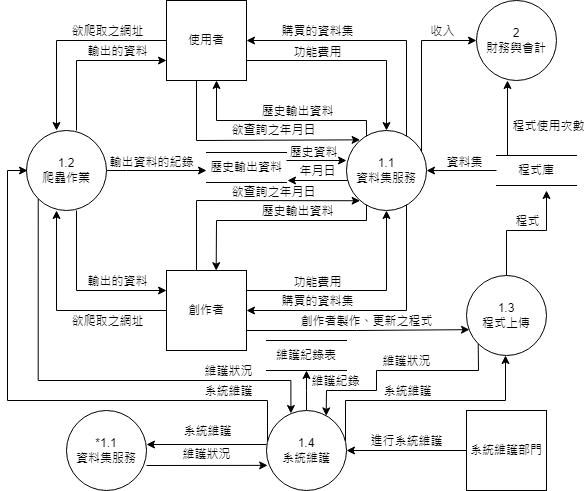

The diagram above was exported from draw.io. Its source (the exported page's mxGraphModel, read from the mxfile embedded in the PNG):
<mxGraphModel dx="1674" dy="834" grid="1" gridSize="10" guides="1" tooltips="1" connect="1" arrows="1" fold="1" page="1" pageScale="1" pageWidth="827" pageHeight="1169" math="0" shadow="0">
  <root>
    <mxCell id="0" />
    <mxCell id="1" parent="0" />
    <mxCell id="a8-iyr60ROHL3fEyFj0I-44" value="" style="endArrow=classic;html=1;rounded=0;entryX=1;entryY=0.5;entryDx=0;entryDy=0;" parent="1" target="a8-iyr60ROHL3fEyFj0I-1" edge="1">
      <mxGeometry width="50" height="50" relative="1" as="geometry">
        <mxPoint x="420" y="370" as="sourcePoint" />
        <mxPoint x="420" y="260" as="targetPoint" />
        <Array as="points">
          <mxPoint x="420" y="270" />
        </Array>
      </mxGeometry>
    </mxCell>
    <mxCell id="a8-iyr60ROHL3fEyFj0I-48" value="購買的資料集" style="edgeLabel;html=1;align=center;verticalAlign=middle;resizable=0;points=[];" parent="a8-iyr60ROHL3fEyFj0I-44" vertex="1" connectable="0">
      <mxGeometry x="0.4359" y="-2" relative="1" as="geometry">
        <mxPoint x="-3" y="-8" as="offset" />
      </mxGeometry>
    </mxCell>
    <mxCell id="a8-iyr60ROHL3fEyFj0I-43" value="" style="endArrow=classic;html=1;rounded=0;entryX=1;entryY=0.5;entryDx=0;entryDy=0;" parent="1" target="a8-iyr60ROHL3fEyFj0I-2" edge="1">
      <mxGeometry width="50" height="50" relative="1" as="geometry">
        <mxPoint x="420" y="432" as="sourcePoint" />
        <mxPoint x="420" y="550" as="targetPoint" />
        <Array as="points">
          <mxPoint x="420" y="540" />
        </Array>
      </mxGeometry>
    </mxCell>
    <mxCell id="a8-iyr60ROHL3fEyFj0I-50" value="購買的資料集" style="edgeLabel;html=1;align=center;verticalAlign=middle;resizable=0;points=[];" parent="a8-iyr60ROHL3fEyFj0I-43" vertex="1" connectable="0">
      <mxGeometry x="0.5299" relative="1" as="geometry">
        <mxPoint x="7" y="-10" as="offset" />
      </mxGeometry>
    </mxCell>
    <mxCell id="a8-iyr60ROHL3fEyFj0I-37" value="" style="endArrow=classic;html=1;rounded=0;entryX=0.621;entryY=0.002;entryDx=0;entryDy=0;entryPerimeter=0;" parent="1" target="a8-iyr60ROHL3fEyFj0I-2" edge="1">
      <mxGeometry width="50" height="50" relative="1" as="geometry">
        <mxPoint x="380" y="432" as="sourcePoint" />
        <mxPoint x="220" y="450" as="targetPoint" />
        <Array as="points">
          <mxPoint x="380" y="450" />
          <mxPoint x="230" y="450" />
        </Array>
      </mxGeometry>
    </mxCell>
    <mxCell id="a8-iyr60ROHL3fEyFj0I-40" value="歷史輸出資料" style="edgeLabel;html=1;align=center;verticalAlign=middle;resizable=0;points=[];" parent="a8-iyr60ROHL3fEyFj0I-37" vertex="1" connectable="0">
      <mxGeometry x="-0.0199" y="-1" relative="1" as="geometry">
        <mxPoint x="19" y="-9" as="offset" />
      </mxGeometry>
    </mxCell>
    <mxCell id="a8-iyr60ROHL3fEyFj0I-36" value="" style="endArrow=classic;html=1;rounded=0;entryX=0.625;entryY=1;entryDx=0;entryDy=0;entryPerimeter=0;" parent="1" target="a8-iyr60ROHL3fEyFj0I-1" edge="1">
      <mxGeometry width="50" height="50" relative="1" as="geometry">
        <mxPoint x="380" y="370" as="sourcePoint" />
        <mxPoint x="220" y="350" as="targetPoint" />
        <Array as="points">
          <mxPoint x="380" y="350" />
          <mxPoint x="230" y="350" />
        </Array>
      </mxGeometry>
    </mxCell>
    <mxCell id="a8-iyr60ROHL3fEyFj0I-39" value="歷史輸出資料" style="edgeLabel;html=1;align=center;verticalAlign=middle;resizable=0;points=[];" parent="a8-iyr60ROHL3fEyFj0I-36" vertex="1" connectable="0">
      <mxGeometry x="0.0054" y="-1" relative="1" as="geometry">
        <mxPoint x="16" y="-9" as="offset" />
      </mxGeometry>
    </mxCell>
    <mxCell id="a8-iyr60ROHL3fEyFj0I-11" style="edgeStyle=orthogonalEdgeStyle;rounded=0;orthogonalLoop=1;jettySize=auto;html=1;entryX=0.375;entryY=0;entryDx=0;entryDy=0;entryPerimeter=0;" parent="1" source="a8-iyr60ROHL3fEyFj0I-1" target="a8-iyr60ROHL3fEyFj0I-7" edge="1">
      <mxGeometry relative="1" as="geometry">
        <mxPoint x="70" y="270" as="targetPoint" />
      </mxGeometry>
    </mxCell>
    <mxCell id="a8-iyr60ROHL3fEyFj0I-12" value="欲爬取之網址" style="edgeLabel;html=1;align=center;verticalAlign=middle;resizable=0;points=[];" parent="a8-iyr60ROHL3fEyFj0I-11" vertex="1" connectable="0">
      <mxGeometry x="-0.1841" y="-1" relative="1" as="geometry">
        <mxPoint x="22" y="-9" as="offset" />
      </mxGeometry>
    </mxCell>
    <mxCell id="a8-iyr60ROHL3fEyFj0I-41" style="edgeStyle=orthogonalEdgeStyle;rounded=0;orthogonalLoop=1;jettySize=auto;html=1;exitX=1;exitY=0.75;exitDx=0;exitDy=0;entryX=0.5;entryY=0;entryDx=0;entryDy=0;" parent="1" source="a8-iyr60ROHL3fEyFj0I-1" target="a8-iyr60ROHL3fEyFj0I-5" edge="1">
      <mxGeometry relative="1" as="geometry">
        <mxPoint x="400" y="290" as="targetPoint" />
      </mxGeometry>
    </mxCell>
    <mxCell id="a8-iyr60ROHL3fEyFj0I-47" value="功能費用" style="edgeLabel;html=1;align=center;verticalAlign=middle;resizable=0;points=[];" parent="a8-iyr60ROHL3fEyFj0I-41" vertex="1" connectable="0">
      <mxGeometry x="-0.3683" y="1" relative="1" as="geometry">
        <mxPoint x="4" y="-8" as="offset" />
      </mxGeometry>
    </mxCell>
    <mxCell id="a8-iyr60ROHL3fEyFj0I-1" value="使用者" style="whiteSpace=wrap;html=1;aspect=fixed;" parent="1" vertex="1">
      <mxGeometry x="180" y="230" width="80" height="80" as="geometry" />
    </mxCell>
    <mxCell id="a8-iyr60ROHL3fEyFj0I-13" style="edgeStyle=orthogonalEdgeStyle;rounded=0;orthogonalLoop=1;jettySize=auto;html=1;entryX=0.375;entryY=1;entryDx=0;entryDy=0;entryPerimeter=0;" parent="1" source="a8-iyr60ROHL3fEyFj0I-2" target="a8-iyr60ROHL3fEyFj0I-7" edge="1">
      <mxGeometry relative="1" as="geometry">
        <mxPoint x="70" y="540" as="targetPoint" />
      </mxGeometry>
    </mxCell>
    <mxCell id="a8-iyr60ROHL3fEyFj0I-14" value="欲爬取之網址" style="edgeLabel;html=1;align=center;verticalAlign=middle;resizable=0;points=[];" parent="a8-iyr60ROHL3fEyFj0I-13" vertex="1" connectable="0">
      <mxGeometry x="-0.4027" y="2" relative="1" as="geometry">
        <mxPoint x="3" y="8" as="offset" />
      </mxGeometry>
    </mxCell>
    <mxCell id="a8-iyr60ROHL3fEyFj0I-42" style="edgeStyle=orthogonalEdgeStyle;rounded=0;orthogonalLoop=1;jettySize=auto;html=1;exitX=1;exitY=0.25;exitDx=0;exitDy=0;entryX=0.5;entryY=1;entryDx=0;entryDy=0;" parent="1" source="a8-iyr60ROHL3fEyFj0I-2" target="a8-iyr60ROHL3fEyFj0I-5" edge="1">
      <mxGeometry relative="1" as="geometry">
        <mxPoint x="400" y="520" as="targetPoint" />
      </mxGeometry>
    </mxCell>
    <mxCell id="a8-iyr60ROHL3fEyFj0I-46" value="功能費用" style="edgeLabel;html=1;align=center;verticalAlign=middle;resizable=0;points=[];" parent="a8-iyr60ROHL3fEyFj0I-42" vertex="1" connectable="0">
      <mxGeometry x="-0.4848" y="1" relative="1" as="geometry">
        <mxPoint x="13" y="-8" as="offset" />
      </mxGeometry>
    </mxCell>
    <mxCell id="a8-iyr60ROHL3fEyFj0I-55" style="edgeStyle=orthogonalEdgeStyle;rounded=0;orthogonalLoop=1;jettySize=auto;html=1;exitX=1;exitY=0.75;exitDx=0;exitDy=0;entryX=0.037;entryY=0.677;entryDx=0;entryDy=0;entryPerimeter=0;" parent="1" source="a8-iyr60ROHL3fEyFj0I-2" target="a8-iyr60ROHL3fEyFj0I-8" edge="1">
      <mxGeometry relative="1" as="geometry" />
    </mxCell>
    <mxCell id="a8-iyr60ROHL3fEyFj0I-56" value="創作者製作、更新之程式" style="edgeLabel;html=1;align=center;verticalAlign=middle;resizable=0;points=[];" parent="a8-iyr60ROHL3fEyFj0I-55" vertex="1" connectable="0">
      <mxGeometry x="0.0938" relative="1" as="geometry">
        <mxPoint x="-2" y="-9" as="offset" />
      </mxGeometry>
    </mxCell>
    <mxCell id="a8-iyr60ROHL3fEyFj0I-2" value="創作者" style="whiteSpace=wrap;html=1;aspect=fixed;" parent="1" vertex="1">
      <mxGeometry x="180" y="500" width="80" height="80" as="geometry" />
    </mxCell>
    <mxCell id="a8-iyr60ROHL3fEyFj0I-70" style="edgeStyle=orthogonalEdgeStyle;rounded=0;orthogonalLoop=1;jettySize=auto;html=1;entryX=1;entryY=0.5;entryDx=0;entryDy=0;" parent="1" source="a8-iyr60ROHL3fEyFj0I-3" target="a8-iyr60ROHL3fEyFj0I-9" edge="1">
      <mxGeometry relative="1" as="geometry" />
    </mxCell>
    <mxCell id="a8-iyr60ROHL3fEyFj0I-71" value="進行系統維護" style="edgeLabel;html=1;align=center;verticalAlign=middle;resizable=0;points=[];" parent="a8-iyr60ROHL3fEyFj0I-70" vertex="1" connectable="0">
      <mxGeometry x="0.1414" y="2" relative="1" as="geometry">
        <mxPoint x="7" y="-12" as="offset" />
      </mxGeometry>
    </mxCell>
    <mxCell id="a8-iyr60ROHL3fEyFj0I-3" value="系統維護部門" style="whiteSpace=wrap;html=1;aspect=fixed;" parent="1" vertex="1">
      <mxGeometry x="480" y="640" width="80" height="80" as="geometry" />
    </mxCell>
    <mxCell id="a8-iyr60ROHL3fEyFj0I-4" value="2&lt;br&gt;財務與會計" style="ellipse;whiteSpace=wrap;html=1;aspect=fixed;" parent="1" vertex="1">
      <mxGeometry x="490" y="230" width="80" height="80" as="geometry" />
    </mxCell>
    <mxCell id="a8-iyr60ROHL3fEyFj0I-5" value="1.1&lt;br&gt;資料集服務" style="ellipse;whiteSpace=wrap;html=1;aspect=fixed;" parent="1" vertex="1">
      <mxGeometry x="360" y="360" width="80" height="80" as="geometry" />
    </mxCell>
    <mxCell id="a8-iyr60ROHL3fEyFj0I-19" style="edgeStyle=orthogonalEdgeStyle;rounded=0;orthogonalLoop=1;jettySize=auto;html=1;" parent="1" source="a8-iyr60ROHL3fEyFj0I-7" edge="1">
      <mxGeometry relative="1" as="geometry">
        <mxPoint x="220" y="400" as="targetPoint" />
        <Array as="points">
          <mxPoint x="140" y="400" />
          <mxPoint x="140" y="400" />
        </Array>
      </mxGeometry>
    </mxCell>
    <mxCell id="a8-iyr60ROHL3fEyFj0I-20" value="輸出資料的紀錄" style="edgeLabel;html=1;align=center;verticalAlign=middle;resizable=0;points=[];" parent="a8-iyr60ROHL3fEyFj0I-19" vertex="1" connectable="0">
      <mxGeometry x="-0.325" relative="1" as="geometry">
        <mxPoint x="10" y="-9" as="offset" />
      </mxGeometry>
    </mxCell>
    <mxCell id="a8-iyr60ROHL3fEyFj0I-86" style="edgeStyle=orthogonalEdgeStyle;rounded=0;orthogonalLoop=1;jettySize=auto;html=1;exitX=0;exitY=1;exitDx=0;exitDy=0;entryX=0.305;entryY=0.037;entryDx=0;entryDy=0;entryPerimeter=0;" parent="1" source="a8-iyr60ROHL3fEyFj0I-7" target="a8-iyr60ROHL3fEyFj0I-9" edge="1">
      <mxGeometry relative="1" as="geometry">
        <mxPoint x="51.571428571428555" y="610.0000000000001" as="targetPoint" />
        <Array as="points">
          <mxPoint x="52" y="610" />
          <mxPoint x="304" y="610" />
        </Array>
      </mxGeometry>
    </mxCell>
    <mxCell id="a8-iyr60ROHL3fEyFj0I-87" value="維護狀況" style="edgeLabel;html=1;align=center;verticalAlign=middle;resizable=0;points=[];" parent="a8-iyr60ROHL3fEyFj0I-86" vertex="1" connectable="0">
      <mxGeometry x="0.5536" relative="1" as="geometry">
        <mxPoint x="9" y="-10" as="offset" />
      </mxGeometry>
    </mxCell>
    <mxCell id="a8-iyr60ROHL3fEyFj0I-7" value="1.2&lt;br&gt;爬蟲作業" style="ellipse;whiteSpace=wrap;html=1;aspect=fixed;" parent="1" vertex="1">
      <mxGeometry x="40" y="360" width="80" height="80" as="geometry" />
    </mxCell>
    <mxCell id="a8-iyr60ROHL3fEyFj0I-66" style="edgeStyle=orthogonalEdgeStyle;rounded=0;orthogonalLoop=1;jettySize=auto;html=1;entryX=0.625;entryY=1.167;entryDx=0;entryDy=0;entryPerimeter=0;" parent="1" source="a8-iyr60ROHL3fEyFj0I-8" target="a8-iyr60ROHL3fEyFj0I-57" edge="1">
      <mxGeometry relative="1" as="geometry">
        <mxPoint x="560" y="460" as="targetPoint" />
      </mxGeometry>
    </mxCell>
    <mxCell id="a8-iyr60ROHL3fEyFj0I-67" value="程式" style="edgeLabel;html=1;align=center;verticalAlign=middle;resizable=0;points=[];" parent="a8-iyr60ROHL3fEyFj0I-66" vertex="1" connectable="0">
      <mxGeometry x="-0.0704" y="1" relative="1" as="geometry">
        <mxPoint x="7" y="-9" as="offset" />
      </mxGeometry>
    </mxCell>
    <mxCell id="a8-iyr60ROHL3fEyFj0I-8" value="1.3&lt;br&gt;程式上傳" style="ellipse;whiteSpace=wrap;html=1;aspect=fixed;" parent="1" vertex="1">
      <mxGeometry x="480" y="505" width="80" height="80" as="geometry" />
    </mxCell>
    <mxCell id="a8-iyr60ROHL3fEyFj0I-72" style="edgeStyle=orthogonalEdgeStyle;rounded=0;orthogonalLoop=1;jettySize=auto;html=1;exitX=1;exitY=0;exitDx=0;exitDy=0;entryX=0.5;entryY=1;entryDx=0;entryDy=0;" parent="1" edge="1">
      <mxGeometry relative="1" as="geometry">
        <mxPoint x="519" y="584.9999999999999" as="targetPoint" />
        <mxPoint x="347.2842712474594" y="651.7157287525408" as="sourcePoint" />
        <Array as="points">
          <mxPoint x="347" y="670" />
          <mxPoint x="359" y="670" />
          <mxPoint x="359" y="630" />
          <mxPoint x="519" y="630" />
        </Array>
      </mxGeometry>
    </mxCell>
    <mxCell id="a8-iyr60ROHL3fEyFj0I-80" value="系統維護" style="edgeLabel;html=1;align=center;verticalAlign=middle;resizable=0;points=[];" parent="a8-iyr60ROHL3fEyFj0I-72" vertex="1" connectable="0">
      <mxGeometry x="-0.0262" relative="1" as="geometry">
        <mxPoint x="-3" y="-10" as="offset" />
      </mxGeometry>
    </mxCell>
    <mxCell id="a8-iyr60ROHL3fEyFj0I-73" style="edgeStyle=orthogonalEdgeStyle;rounded=0;orthogonalLoop=1;jettySize=auto;html=1;exitX=0;exitY=0;exitDx=0;exitDy=0;entryX=0;entryY=0.5;entryDx=0;entryDy=0;" parent="1" edge="1">
      <mxGeometry relative="1" as="geometry">
        <mxPoint x="292.7157287525406" y="651.7157287525406" as="sourcePoint" />
        <mxPoint x="41" y="400" as="targetPoint" />
        <Array as="points">
          <mxPoint x="301" y="652" />
          <mxPoint x="301" y="670" />
          <mxPoint x="281" y="670" />
          <mxPoint x="281" y="630" />
          <mxPoint x="21" y="630" />
          <mxPoint x="21" y="400" />
        </Array>
      </mxGeometry>
    </mxCell>
    <mxCell id="a8-iyr60ROHL3fEyFj0I-81" value="系統維護" style="edgeLabel;html=1;align=center;verticalAlign=middle;resizable=0;points=[];" parent="a8-iyr60ROHL3fEyFj0I-73" vertex="1" connectable="0">
      <mxGeometry x="-0.5384" y="-2" relative="1" as="geometry">
        <mxPoint x="12" y="-8" as="offset" />
      </mxGeometry>
    </mxCell>
    <mxCell id="a8-iyr60ROHL3fEyFj0I-75" style="edgeStyle=orthogonalEdgeStyle;rounded=0;orthogonalLoop=1;jettySize=auto;html=1;entryX=1;entryY=0.5;entryDx=0;entryDy=0;" parent="1" edge="1">
      <mxGeometry relative="1" as="geometry">
        <mxPoint x="280" y="674" as="sourcePoint" />
        <mxPoint x="160" y="674" as="targetPoint" />
      </mxGeometry>
    </mxCell>
    <mxCell id="a8-iyr60ROHL3fEyFj0I-82" value="系統維護" style="edgeLabel;html=1;align=center;verticalAlign=middle;resizable=0;points=[];" parent="a8-iyr60ROHL3fEyFj0I-75" vertex="1" connectable="0">
      <mxGeometry x="0.1056" y="1" relative="1" as="geometry">
        <mxPoint x="6" y="-15" as="offset" />
      </mxGeometry>
    </mxCell>
    <mxCell id="a8-iyr60ROHL3fEyFj0I-78" style="edgeStyle=orthogonalEdgeStyle;rounded=0;orthogonalLoop=1;jettySize=auto;html=1;entryX=0.5;entryY=1;entryDx=0;entryDy=0;" parent="1" source="a8-iyr60ROHL3fEyFj0I-9" target="a8-iyr60ROHL3fEyFj0I-76" edge="1">
      <mxGeometry relative="1" as="geometry">
        <mxPoint x="320" y="612" as="targetPoint" />
        <Array as="points">
          <mxPoint x="320" y="620" />
          <mxPoint x="320" y="620" />
        </Array>
      </mxGeometry>
    </mxCell>
    <mxCell id="a8-iyr60ROHL3fEyFj0I-79" value="維護紀錄" style="edgeLabel;html=1;align=center;verticalAlign=middle;resizable=0;points=[];" parent="a8-iyr60ROHL3fEyFj0I-78" vertex="1" connectable="0">
      <mxGeometry x="-0.2222" relative="1" as="geometry">
        <mxPoint x="28" y="-14" as="offset" />
      </mxGeometry>
    </mxCell>
    <mxCell id="a8-iyr60ROHL3fEyFj0I-9" value="1.4&lt;br&gt;系統維護" style="ellipse;whiteSpace=wrap;html=1;aspect=fixed;" parent="1" vertex="1">
      <mxGeometry x="280" y="640" width="80" height="80" as="geometry" />
    </mxCell>
    <mxCell id="a8-iyr60ROHL3fEyFj0I-15" value="" style="endArrow=classic;html=1;rounded=0;entryX=0;entryY=0.75;entryDx=0;entryDy=0;" parent="1" target="a8-iyr60ROHL3fEyFj0I-1" edge="1">
      <mxGeometry width="50" height="50" relative="1" as="geometry">
        <mxPoint x="90" y="360" as="sourcePoint" />
        <mxPoint x="90" y="280" as="targetPoint" />
        <Array as="points">
          <mxPoint x="90" y="290" />
        </Array>
      </mxGeometry>
    </mxCell>
    <mxCell id="a8-iyr60ROHL3fEyFj0I-17" value="輸出的資料" style="edgeLabel;html=1;align=center;verticalAlign=middle;resizable=0;points=[];" parent="a8-iyr60ROHL3fEyFj0I-15" vertex="1" connectable="0">
      <mxGeometry x="0.2375" y="2" relative="1" as="geometry">
        <mxPoint x="11" y="-8" as="offset" />
      </mxGeometry>
    </mxCell>
    <mxCell id="a8-iyr60ROHL3fEyFj0I-16" value="" style="endArrow=classic;html=1;rounded=0;entryX=0;entryY=0.25;entryDx=0;entryDy=0;" parent="1" target="a8-iyr60ROHL3fEyFj0I-2" edge="1">
      <mxGeometry width="50" height="50" relative="1" as="geometry">
        <mxPoint x="90" y="440" as="sourcePoint" />
        <mxPoint x="90" y="530" as="targetPoint" />
        <Array as="points">
          <mxPoint x="90" y="520" />
        </Array>
      </mxGeometry>
    </mxCell>
    <mxCell id="a8-iyr60ROHL3fEyFj0I-18" value="輸出的資料" style="edgeLabel;html=1;align=center;verticalAlign=middle;resizable=0;points=[];" parent="a8-iyr60ROHL3fEyFj0I-16" vertex="1" connectable="0">
      <mxGeometry x="0.1412" y="-1" relative="1" as="geometry">
        <mxPoint x="23" y="-11" as="offset" />
      </mxGeometry>
    </mxCell>
    <mxCell id="a8-iyr60ROHL3fEyFj0I-24" value="歷史輸出資料" style="shape=partialRectangle;whiteSpace=wrap;html=1;left=0;right=0;fillColor=none;" parent="1" vertex="1">
      <mxGeometry x="220" y="382" width="80" height="30" as="geometry" />
    </mxCell>
    <mxCell id="a8-iyr60ROHL3fEyFj0I-26" value="" style="endArrow=classic;html=1;rounded=0;" parent="1" edge="1">
      <mxGeometry width="50" height="50" relative="1" as="geometry">
        <mxPoint x="300" y="390" as="sourcePoint" />
        <mxPoint x="360" y="390" as="targetPoint" />
      </mxGeometry>
    </mxCell>
    <mxCell id="a8-iyr60ROHL3fEyFj0I-27" value="歷史資料" style="edgeLabel;html=1;align=center;verticalAlign=middle;resizable=0;points=[];" parent="a8-iyr60ROHL3fEyFj0I-26" vertex="1" connectable="0">
      <mxGeometry x="-0.4667" y="2" relative="1" as="geometry">
        <mxPoint x="10" y="-7" as="offset" />
      </mxGeometry>
    </mxCell>
    <mxCell id="a8-iyr60ROHL3fEyFj0I-29" value="" style="endArrow=classic;html=1;rounded=0;" parent="1" edge="1">
      <mxGeometry width="50" height="50" relative="1" as="geometry">
        <mxPoint x="361" y="410" as="sourcePoint" />
        <mxPoint x="301" y="410" as="targetPoint" />
      </mxGeometry>
    </mxCell>
    <mxCell id="a8-iyr60ROHL3fEyFj0I-31" value="年月日" style="edgeLabel;html=1;align=center;verticalAlign=middle;resizable=0;points=[];" parent="a8-iyr60ROHL3fEyFj0I-29" vertex="1" connectable="0">
      <mxGeometry x="0.38" relative="1" as="geometry">
        <mxPoint x="10" y="-10" as="offset" />
      </mxGeometry>
    </mxCell>
    <mxCell id="a8-iyr60ROHL3fEyFj0I-32" value="" style="endArrow=classic;html=1;rounded=0;entryX=0.17;entryY=0.117;entryDx=0;entryDy=0;entryPerimeter=0;" parent="1" target="a8-iyr60ROHL3fEyFj0I-5" edge="1">
      <mxGeometry width="50" height="50" relative="1" as="geometry">
        <mxPoint x="210" y="310" as="sourcePoint" />
        <mxPoint x="370" y="370" as="targetPoint" />
        <Array as="points">
          <mxPoint x="210" y="370" />
        </Array>
      </mxGeometry>
    </mxCell>
    <mxCell id="a8-iyr60ROHL3fEyFj0I-34" value="欲查詢之年月日" style="edgeLabel;html=1;align=center;verticalAlign=middle;resizable=0;points=[];" parent="a8-iyr60ROHL3fEyFj0I-32" vertex="1" connectable="0">
      <mxGeometry x="0.4361" relative="1" as="geometry">
        <mxPoint x="-24" y="-10" as="offset" />
      </mxGeometry>
    </mxCell>
    <mxCell id="a8-iyr60ROHL3fEyFj0I-33" value="" style="endArrow=classic;html=1;rounded=0;entryX=0.17;entryY=0.878;entryDx=0;entryDy=0;entryPerimeter=0;" parent="1" target="a8-iyr60ROHL3fEyFj0I-5" edge="1">
      <mxGeometry width="50" height="50" relative="1" as="geometry">
        <mxPoint x="210" y="500" as="sourcePoint" />
        <mxPoint x="210" y="410" as="targetPoint" />
        <Array as="points">
          <mxPoint x="210" y="430" />
        </Array>
      </mxGeometry>
    </mxCell>
    <mxCell id="a8-iyr60ROHL3fEyFj0I-35" value="欲查詢之年月日" style="edgeLabel;html=1;align=center;verticalAlign=middle;resizable=0;points=[];" parent="a8-iyr60ROHL3fEyFj0I-33" vertex="1" connectable="0">
      <mxGeometry x="0.2533" y="1" relative="1" as="geometry">
        <mxPoint y="-8" as="offset" />
      </mxGeometry>
    </mxCell>
    <mxCell id="a8-iyr60ROHL3fEyFj0I-53" value="" style="endArrow=classic;html=1;rounded=0;entryX=0;entryY=0.5;entryDx=0;entryDy=0;" parent="1" target="a8-iyr60ROHL3fEyFj0I-4" edge="1">
      <mxGeometry width="50" height="50" relative="1" as="geometry">
        <mxPoint x="435" y="381" as="sourcePoint" />
        <mxPoint x="435" y="240" as="targetPoint" />
        <Array as="points">
          <mxPoint x="435" y="270" />
        </Array>
      </mxGeometry>
    </mxCell>
    <mxCell id="a8-iyr60ROHL3fEyFj0I-54" value="收入" style="edgeLabel;html=1;align=center;verticalAlign=middle;resizable=0;points=[];" parent="a8-iyr60ROHL3fEyFj0I-53" vertex="1" connectable="0">
      <mxGeometry x="0.5772" y="-1" relative="1" as="geometry">
        <mxPoint y="-11" as="offset" />
      </mxGeometry>
    </mxCell>
    <mxCell id="a8-iyr60ROHL3fEyFj0I-68" style="edgeStyle=orthogonalEdgeStyle;rounded=0;orthogonalLoop=1;jettySize=auto;html=1;exitX=0.25;exitY=0;exitDx=0;exitDy=0;entryX=0.5;entryY=1;entryDx=0;entryDy=0;" parent="1" edge="1">
      <mxGeometry relative="1" as="geometry">
        <mxPoint x="521" y="385" as="sourcePoint" />
        <mxPoint x="521" y="310" as="targetPoint" />
      </mxGeometry>
    </mxCell>
    <mxCell id="a8-iyr60ROHL3fEyFj0I-69" value="程式使用次數" style="edgeLabel;html=1;align=center;verticalAlign=middle;resizable=0;points=[];" parent="a8-iyr60ROHL3fEyFj0I-68" vertex="1" connectable="0">
      <mxGeometry x="-0.2092" y="1" relative="1" as="geometry">
        <mxPoint x="41" as="offset" />
      </mxGeometry>
    </mxCell>
    <mxCell id="a8-iyr60ROHL3fEyFj0I-57" value="程式庫" style="shape=partialRectangle;whiteSpace=wrap;html=1;left=0;right=0;fillColor=none;" parent="1" vertex="1">
      <mxGeometry x="510" y="385" width="80" height="30" as="geometry" />
    </mxCell>
    <mxCell id="a8-iyr60ROHL3fEyFj0I-62" value="" style="endArrow=classic;html=1;rounded=0;exitX=0;exitY=0.5;exitDx=0;exitDy=0;entryX=1;entryY=0.385;entryDx=0;entryDy=0;entryPerimeter=0;" parent="1" source="a8-iyr60ROHL3fEyFj0I-57" edge="1">
      <mxGeometry width="50" height="50" relative="1" as="geometry">
        <mxPoint x="507.9999999999998" y="399.9000000000001" as="sourcePoint" />
        <mxPoint x="439.9999999999998" y="400.06000000000006" as="targetPoint" />
      </mxGeometry>
    </mxCell>
    <mxCell id="a8-iyr60ROHL3fEyFj0I-64" value="資料集" style="edgeLabel;html=1;align=center;verticalAlign=middle;resizable=0;points=[];" parent="a8-iyr60ROHL3fEyFj0I-62" vertex="1" connectable="0">
      <mxGeometry x="0.262" y="-1" relative="1" as="geometry">
        <mxPoint x="12" y="-8" as="offset" />
      </mxGeometry>
    </mxCell>
    <mxCell id="a8-iyr60ROHL3fEyFj0I-74" value="*1.1&lt;br&gt;資料集服務" style="ellipse;whiteSpace=wrap;html=1;aspect=fixed;" parent="1" vertex="1">
      <mxGeometry x="80" y="640" width="80" height="80" as="geometry" />
    </mxCell>
    <mxCell id="a8-iyr60ROHL3fEyFj0I-76" value="維護紀錄表" style="shape=partialRectangle;whiteSpace=wrap;html=1;left=0;right=0;fillColor=none;" parent="1" vertex="1">
      <mxGeometry x="280" y="570" width="80" height="30" as="geometry" />
    </mxCell>
    <mxCell id="a8-iyr60ROHL3fEyFj0I-84" value="" style="endArrow=classic;html=1;rounded=0;entryX=0.014;entryY=0.686;entryDx=0;entryDy=0;entryPerimeter=0;" parent="1" target="a8-iyr60ROHL3fEyFj0I-9" edge="1">
      <mxGeometry width="50" height="50" relative="1" as="geometry">
        <mxPoint x="160" y="695" as="sourcePoint" />
        <mxPoint x="279.68000000000006" y="694.6800000000001" as="targetPoint" />
      </mxGeometry>
    </mxCell>
    <mxCell id="a8-iyr60ROHL3fEyFj0I-85" value="維護狀況" style="edgeLabel;html=1;align=center;verticalAlign=middle;resizable=0;points=[];" parent="a8-iyr60ROHL3fEyFj0I-84" vertex="1" connectable="0">
      <mxGeometry x="-0.17" relative="1" as="geometry">
        <mxPoint x="10" y="-11" as="offset" />
      </mxGeometry>
    </mxCell>
    <mxCell id="a8-iyr60ROHL3fEyFj0I-88" value="" style="endArrow=classic;html=1;rounded=0;entryX=0.746;entryY=0.067;entryDx=0;entryDy=0;entryPerimeter=0;exitX=0;exitY=1;exitDx=0;exitDy=0;" parent="1" source="a8-iyr60ROHL3fEyFj0I-8" target="a8-iyr60ROHL3fEyFj0I-9" edge="1">
      <mxGeometry width="50" height="50" relative="1" as="geometry">
        <mxPoint x="390" y="620" as="sourcePoint" />
        <mxPoint x="340" y="640" as="targetPoint" />
        <Array as="points">
          <mxPoint x="492" y="600" />
          <mxPoint x="390" y="600" />
          <mxPoint x="390" y="620" />
          <mxPoint x="340" y="620" />
        </Array>
      </mxGeometry>
    </mxCell>
    <mxCell id="a8-iyr60ROHL3fEyFj0I-89" value="維護狀況" style="edgeLabel;html=1;align=center;verticalAlign=middle;resizable=0;points=[];" parent="a8-iyr60ROHL3fEyFj0I-88" vertex="1" connectable="0">
      <mxGeometry x="-0.0259" y="2" relative="1" as="geometry">
        <mxPoint x="10" y="-12" as="offset" />
      </mxGeometry>
    </mxCell>
  </root>
</mxGraphModel>